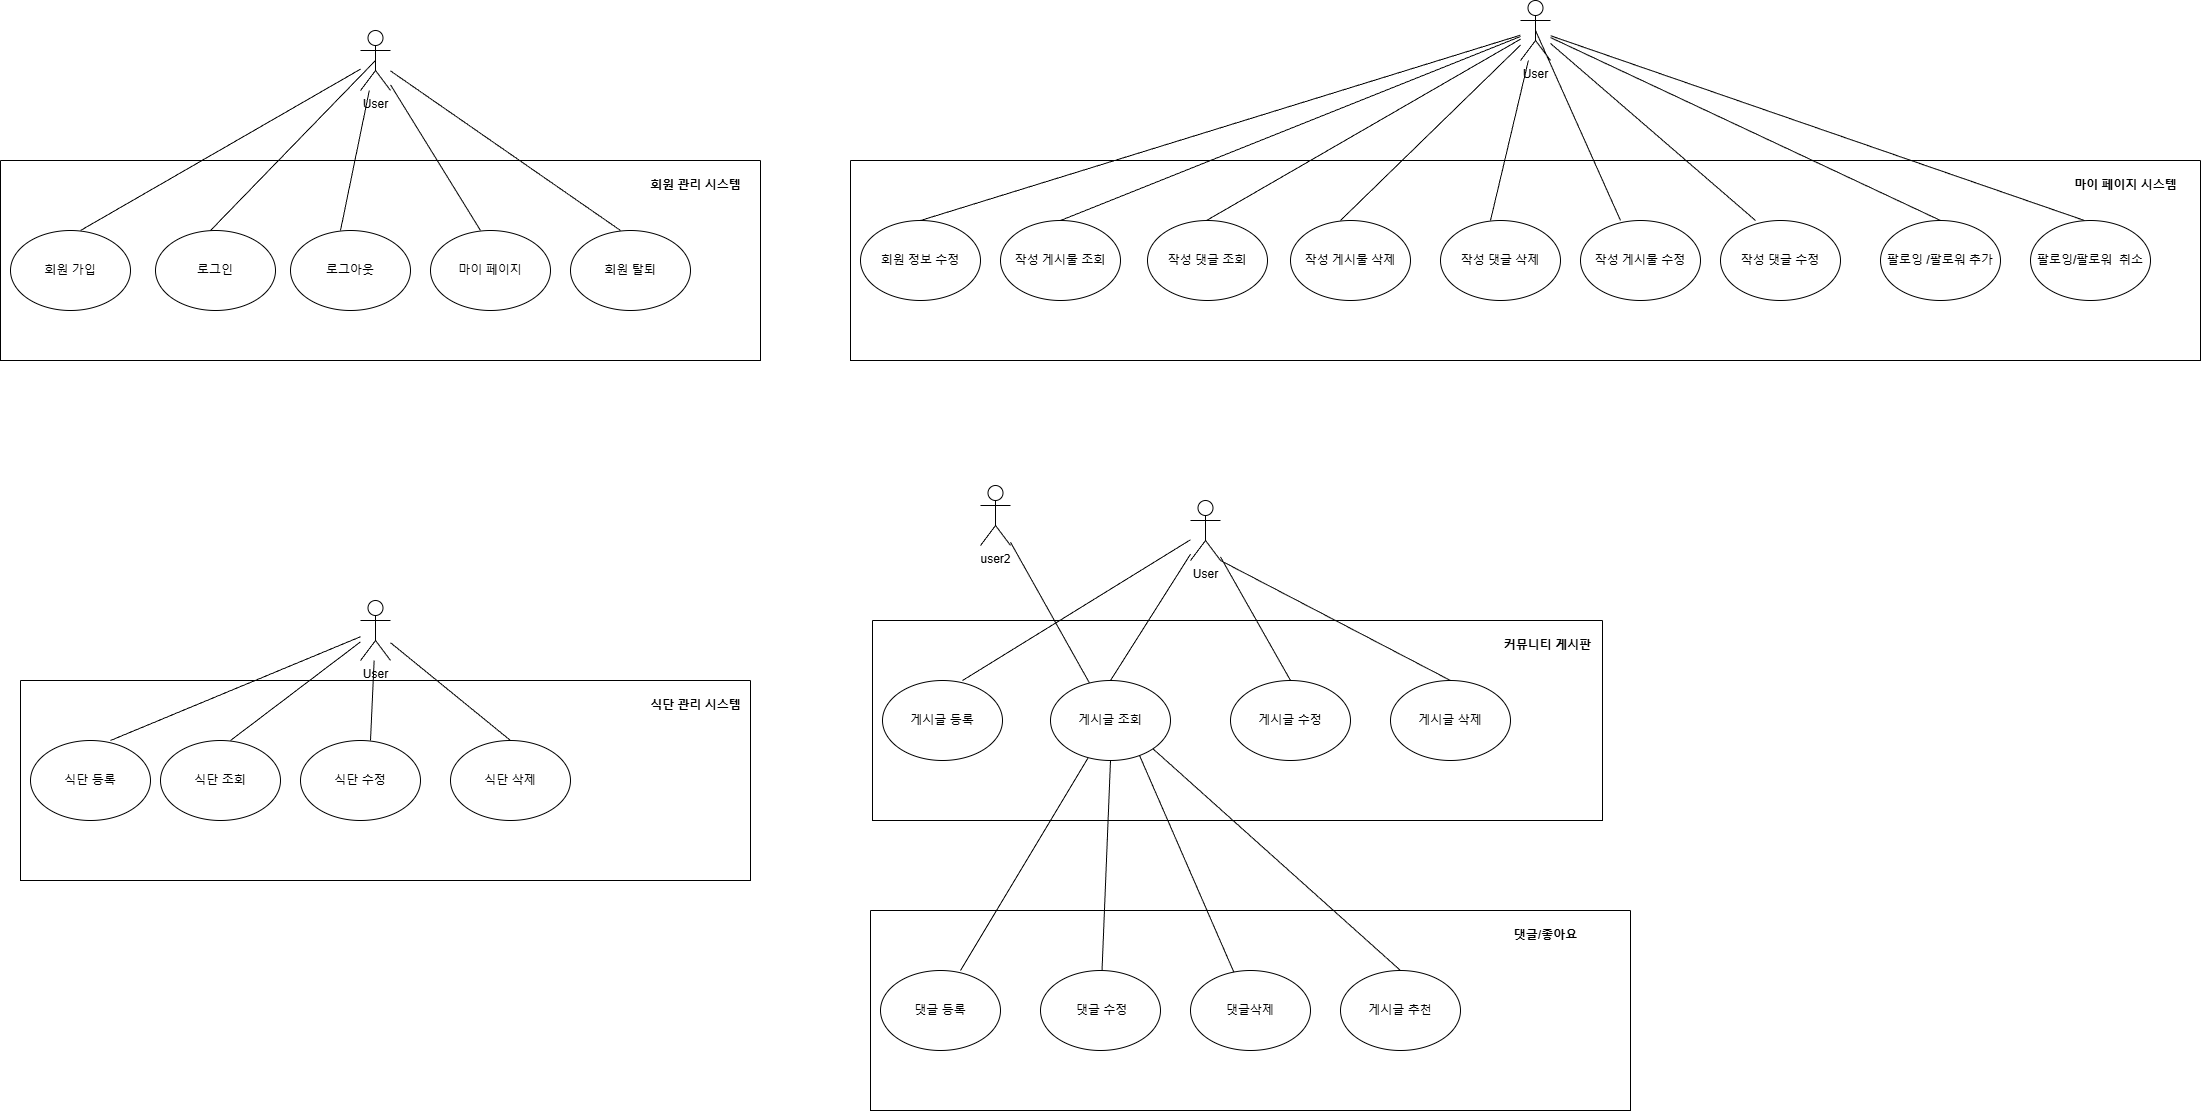

The diagram above was exported from draw.io. Its source (the exported page's mxGraphModel, read from the mxfile embedded in the PNG):
<mxGraphModel dx="3622" dy="1083" grid="1" gridSize="10" guides="1" tooltips="1" connect="1" arrows="1" fold="1" page="1" pageScale="1" pageWidth="827" pageHeight="1169" math="0" shadow="0">
  <root>
    <mxCell id="0" />
    <mxCell id="1" parent="0" />
    <mxCell id="uKYjgwpSGc8ervPxMBzO-2" value="User" style="shape=umlActor;verticalLabelPosition=bottom;verticalAlign=top;html=1;outlineConnect=0;" vertex="1" parent="1">
      <mxGeometry x="-1290" y="70" width="30" height="60" as="geometry" />
    </mxCell>
    <mxCell id="xsZZ_20_9TChv9L_rYFM-4" value="로그인" style="ellipse;whiteSpace=wrap;html=1;" vertex="1" parent="1">
      <mxGeometry x="-1495" y="270" width="120" height="80" as="geometry" />
    </mxCell>
    <mxCell id="xsZZ_20_9TChv9L_rYFM-5" value="로그아웃" style="ellipse;whiteSpace=wrap;html=1;" vertex="1" parent="1">
      <mxGeometry x="-1360" y="270" width="120" height="80" as="geometry" />
    </mxCell>
    <mxCell id="xsZZ_20_9TChv9L_rYFM-6" value="마이 페이지" style="ellipse;whiteSpace=wrap;html=1;" vertex="1" parent="1">
      <mxGeometry x="-1220" y="270" width="120" height="80" as="geometry" />
    </mxCell>
    <mxCell id="xsZZ_20_9TChv9L_rYFM-7" value="회원 가입" style="ellipse;whiteSpace=wrap;html=1;" vertex="1" parent="1">
      <mxGeometry x="-1640" y="270" width="120" height="80" as="geometry" />
    </mxCell>
    <mxCell id="xsZZ_20_9TChv9L_rYFM-8" value="" style="endArrow=none;html=1;rounded=0;" edge="1" parent="1" target="uKYjgwpSGc8ervPxMBzO-2">
      <mxGeometry width="50" height="50" relative="1" as="geometry">
        <mxPoint x="-1570" y="270" as="sourcePoint" />
        <mxPoint x="-1460" y="160" as="targetPoint" />
      </mxGeometry>
    </mxCell>
    <mxCell id="xsZZ_20_9TChv9L_rYFM-9" value="" style="endArrow=none;html=1;rounded=0;entryX=0.5;entryY=0.5;entryDx=0;entryDy=0;entryPerimeter=0;" edge="1" parent="1" target="uKYjgwpSGc8ervPxMBzO-2">
      <mxGeometry width="50" height="50" relative="1" as="geometry">
        <mxPoint x="-1440" y="270" as="sourcePoint" />
        <mxPoint x="-1430" y="170" as="targetPoint" />
      </mxGeometry>
    </mxCell>
    <mxCell id="xsZZ_20_9TChv9L_rYFM-10" value="" style="endArrow=none;html=1;rounded=0;" edge="1" parent="1" target="uKYjgwpSGc8ervPxMBzO-2">
      <mxGeometry width="50" height="50" relative="1" as="geometry">
        <mxPoint x="-1310" y="270" as="sourcePoint" />
        <mxPoint x="-1410" y="160" as="targetPoint" />
      </mxGeometry>
    </mxCell>
    <mxCell id="xsZZ_20_9TChv9L_rYFM-11" value="" style="endArrow=none;html=1;rounded=0;" edge="1" parent="1" target="uKYjgwpSGc8ervPxMBzO-2">
      <mxGeometry width="50" height="50" relative="1" as="geometry">
        <mxPoint x="-1170" y="270" as="sourcePoint" />
        <mxPoint x="-1250" y="150" as="targetPoint" />
      </mxGeometry>
    </mxCell>
    <mxCell id="uKYjgwpSGc8ervPxMBzO-3" value="User" style="shape=umlActor;verticalLabelPosition=bottom;verticalAlign=top;html=1;outlineConnect=0;" vertex="1" parent="1">
      <mxGeometry x="-460" y="540" width="30" height="60" as="geometry" />
    </mxCell>
    <mxCell id="xsZZ_20_9TChv9L_rYFM-12" value="회원 탈퇴" style="ellipse;whiteSpace=wrap;html=1;" vertex="1" parent="1">
      <mxGeometry x="-1080" y="270" width="120" height="80" as="geometry" />
    </mxCell>
    <mxCell id="xsZZ_20_9TChv9L_rYFM-13" value="" style="endArrow=none;html=1;rounded=0;" edge="1" parent="1" target="uKYjgwpSGc8ervPxMBzO-2">
      <mxGeometry width="50" height="50" relative="1" as="geometry">
        <mxPoint x="-1030" y="270" as="sourcePoint" />
        <mxPoint x="-980" y="220" as="targetPoint" />
      </mxGeometry>
    </mxCell>
    <mxCell id="xsZZ_20_9TChv9L_rYFM-14" value="" style="swimlane;startSize=0;" vertex="1" parent="1">
      <mxGeometry x="-1650" y="200" width="760" height="200" as="geometry" />
    </mxCell>
    <mxCell id="xsZZ_20_9TChv9L_rYFM-15" value="&lt;b&gt;회원 관리 시스템&lt;/b&gt;" style="text;html=1;align=center;verticalAlign=middle;resizable=0;points=[];autosize=1;strokeColor=none;fillColor=none;" vertex="1" parent="xsZZ_20_9TChv9L_rYFM-14">
      <mxGeometry x="640" y="10" width="110" height="30" as="geometry" />
    </mxCell>
    <mxCell id="xsZZ_20_9TChv9L_rYFM-16" value="User" style="shape=umlActor;verticalLabelPosition=bottom;verticalAlign=top;html=1;outlineConnect=0;" vertex="1" parent="1">
      <mxGeometry x="-1290" y="640" width="30" height="60" as="geometry" />
    </mxCell>
    <mxCell id="xsZZ_20_9TChv9L_rYFM-17" value="" style="swimlane;startSize=0;" vertex="1" parent="1">
      <mxGeometry x="-1630" y="720" width="730" height="200" as="geometry" />
    </mxCell>
    <mxCell id="xsZZ_20_9TChv9L_rYFM-18" value="&lt;b&gt;식단 관리 시스템&lt;/b&gt;" style="text;html=1;align=center;verticalAlign=middle;resizable=0;points=[];autosize=1;strokeColor=none;fillColor=none;" vertex="1" parent="xsZZ_20_9TChv9L_rYFM-17">
      <mxGeometry x="620" y="10" width="110" height="30" as="geometry" />
    </mxCell>
    <mxCell id="xsZZ_20_9TChv9L_rYFM-20" value="식단 조회" style="ellipse;whiteSpace=wrap;html=1;" vertex="1" parent="xsZZ_20_9TChv9L_rYFM-17">
      <mxGeometry x="140" y="60" width="120" height="80" as="geometry" />
    </mxCell>
    <mxCell id="xsZZ_20_9TChv9L_rYFM-21" value="식단 등록" style="ellipse;whiteSpace=wrap;html=1;" vertex="1" parent="xsZZ_20_9TChv9L_rYFM-17">
      <mxGeometry x="10" y="60" width="120" height="80" as="geometry" />
    </mxCell>
    <mxCell id="xsZZ_20_9TChv9L_rYFM-22" value="식단 수정" style="ellipse;whiteSpace=wrap;html=1;" vertex="1" parent="xsZZ_20_9TChv9L_rYFM-17">
      <mxGeometry x="280" y="60" width="120" height="80" as="geometry" />
    </mxCell>
    <mxCell id="xsZZ_20_9TChv9L_rYFM-23" value="식단 삭제" style="ellipse;whiteSpace=wrap;html=1;" vertex="1" parent="xsZZ_20_9TChv9L_rYFM-17">
      <mxGeometry x="430" y="60" width="120" height="80" as="geometry" />
    </mxCell>
    <mxCell id="xsZZ_20_9TChv9L_rYFM-24" value="" style="endArrow=none;html=1;rounded=0;" edge="1" parent="xsZZ_20_9TChv9L_rYFM-17" target="xsZZ_20_9TChv9L_rYFM-16">
      <mxGeometry width="50" height="50" relative="1" as="geometry">
        <mxPoint x="90" y="60" as="sourcePoint" />
        <mxPoint x="140" y="10" as="targetPoint" />
      </mxGeometry>
    </mxCell>
    <mxCell id="xsZZ_20_9TChv9L_rYFM-25" value="" style="endArrow=none;html=1;rounded=0;" edge="1" parent="xsZZ_20_9TChv9L_rYFM-17" target="xsZZ_20_9TChv9L_rYFM-16">
      <mxGeometry width="50" height="50" relative="1" as="geometry">
        <mxPoint x="210" y="60" as="sourcePoint" />
        <mxPoint x="260" y="10" as="targetPoint" />
      </mxGeometry>
    </mxCell>
    <mxCell id="xsZZ_20_9TChv9L_rYFM-26" value="" style="endArrow=none;html=1;rounded=0;" edge="1" parent="xsZZ_20_9TChv9L_rYFM-17" target="xsZZ_20_9TChv9L_rYFM-16">
      <mxGeometry width="50" height="50" relative="1" as="geometry">
        <mxPoint x="350" y="60" as="sourcePoint" />
        <mxPoint x="400" y="10" as="targetPoint" />
      </mxGeometry>
    </mxCell>
    <mxCell id="xsZZ_20_9TChv9L_rYFM-27" value="" style="endArrow=none;html=1;rounded=0;" edge="1" parent="xsZZ_20_9TChv9L_rYFM-17" target="xsZZ_20_9TChv9L_rYFM-16">
      <mxGeometry width="50" height="50" relative="1" as="geometry">
        <mxPoint x="490" y="60" as="sourcePoint" />
        <mxPoint x="540" y="10" as="targetPoint" />
      </mxGeometry>
    </mxCell>
    <mxCell id="xsZZ_20_9TChv9L_rYFM-30" value="" style="swimlane;startSize=0;" vertex="1" parent="1">
      <mxGeometry x="-800" y="200" width="1350" height="200" as="geometry" />
    </mxCell>
    <mxCell id="xsZZ_20_9TChv9L_rYFM-31" value="&lt;b&gt;마이 페이지 시스템&lt;/b&gt;" style="text;html=1;align=center;verticalAlign=middle;resizable=0;points=[];autosize=1;strokeColor=none;fillColor=none;" vertex="1" parent="xsZZ_20_9TChv9L_rYFM-30">
      <mxGeometry x="1210" y="10" width="130" height="30" as="geometry" />
    </mxCell>
    <mxCell id="xsZZ_20_9TChv9L_rYFM-32" value="회원 정보 수정" style="ellipse;whiteSpace=wrap;html=1;" vertex="1" parent="xsZZ_20_9TChv9L_rYFM-30">
      <mxGeometry x="10" y="60" width="120" height="80" as="geometry" />
    </mxCell>
    <mxCell id="xsZZ_20_9TChv9L_rYFM-33" value="작성 게시물 조회" style="ellipse;whiteSpace=wrap;html=1;" vertex="1" parent="xsZZ_20_9TChv9L_rYFM-30">
      <mxGeometry x="150" y="60" width="120" height="80" as="geometry" />
    </mxCell>
    <mxCell id="xsZZ_20_9TChv9L_rYFM-34" value="작성 댓글 조회" style="ellipse;whiteSpace=wrap;html=1;" vertex="1" parent="xsZZ_20_9TChv9L_rYFM-30">
      <mxGeometry x="297" y="60" width="120" height="80" as="geometry" />
    </mxCell>
    <mxCell id="xsZZ_20_9TChv9L_rYFM-35" value="작성 게시물 삭제" style="ellipse;whiteSpace=wrap;html=1;" vertex="1" parent="xsZZ_20_9TChv9L_rYFM-30">
      <mxGeometry x="440" y="60" width="120" height="80" as="geometry" />
    </mxCell>
    <mxCell id="xsZZ_20_9TChv9L_rYFM-36" value="작성 댓글 삭제" style="ellipse;whiteSpace=wrap;html=1;" vertex="1" parent="xsZZ_20_9TChv9L_rYFM-30">
      <mxGeometry x="590" y="60" width="120" height="80" as="geometry" />
    </mxCell>
    <mxCell id="xsZZ_20_9TChv9L_rYFM-37" value="작성 게시물 수정" style="ellipse;whiteSpace=wrap;html=1;" vertex="1" parent="xsZZ_20_9TChv9L_rYFM-30">
      <mxGeometry x="730" y="60" width="120" height="80" as="geometry" />
    </mxCell>
    <mxCell id="xsZZ_20_9TChv9L_rYFM-38" value="작성 댓글 수정" style="ellipse;whiteSpace=wrap;html=1;" vertex="1" parent="xsZZ_20_9TChv9L_rYFM-30">
      <mxGeometry x="870" y="60" width="120" height="80" as="geometry" />
    </mxCell>
    <mxCell id="xsZZ_20_9TChv9L_rYFM-39" value="" style="endArrow=none;html=1;rounded=0;" edge="1" parent="xsZZ_20_9TChv9L_rYFM-30" target="xsZZ_20_9TChv9L_rYFM-28">
      <mxGeometry width="50" height="50" relative="1" as="geometry">
        <mxPoint x="70" y="60" as="sourcePoint" />
        <mxPoint x="120" y="10" as="targetPoint" />
      </mxGeometry>
    </mxCell>
    <mxCell id="xsZZ_20_9TChv9L_rYFM-40" value="" style="endArrow=none;html=1;rounded=0;" edge="1" parent="xsZZ_20_9TChv9L_rYFM-30" target="xsZZ_20_9TChv9L_rYFM-28">
      <mxGeometry width="50" height="50" relative="1" as="geometry">
        <mxPoint x="210" y="60" as="sourcePoint" />
        <mxPoint x="260" y="10" as="targetPoint" />
      </mxGeometry>
    </mxCell>
    <mxCell id="xsZZ_20_9TChv9L_rYFM-41" value="" style="endArrow=none;html=1;rounded=0;" edge="1" parent="xsZZ_20_9TChv9L_rYFM-30" target="xsZZ_20_9TChv9L_rYFM-28">
      <mxGeometry width="50" height="50" relative="1" as="geometry">
        <mxPoint x="356" y="60" as="sourcePoint" />
        <mxPoint x="406" y="10" as="targetPoint" />
      </mxGeometry>
    </mxCell>
    <mxCell id="xsZZ_20_9TChv9L_rYFM-42" value="" style="endArrow=none;html=1;rounded=0;" edge="1" parent="xsZZ_20_9TChv9L_rYFM-30" target="xsZZ_20_9TChv9L_rYFM-28">
      <mxGeometry width="50" height="50" relative="1" as="geometry">
        <mxPoint x="490" y="60" as="sourcePoint" />
        <mxPoint x="540" y="10" as="targetPoint" />
      </mxGeometry>
    </mxCell>
    <mxCell id="xsZZ_20_9TChv9L_rYFM-43" value="" style="endArrow=none;html=1;rounded=0;" edge="1" parent="xsZZ_20_9TChv9L_rYFM-30" target="xsZZ_20_9TChv9L_rYFM-28">
      <mxGeometry width="50" height="50" relative="1" as="geometry">
        <mxPoint x="640" y="60" as="sourcePoint" />
        <mxPoint x="690" y="10" as="targetPoint" />
      </mxGeometry>
    </mxCell>
    <mxCell id="xsZZ_20_9TChv9L_rYFM-44" value="" style="endArrow=none;html=1;rounded=0;entryX=0.5;entryY=0.5;entryDx=0;entryDy=0;entryPerimeter=0;" edge="1" parent="xsZZ_20_9TChv9L_rYFM-30" target="xsZZ_20_9TChv9L_rYFM-28">
      <mxGeometry width="50" height="50" relative="1" as="geometry">
        <mxPoint x="770" y="60" as="sourcePoint" />
        <mxPoint x="820" y="10" as="targetPoint" />
      </mxGeometry>
    </mxCell>
    <mxCell id="xsZZ_20_9TChv9L_rYFM-45" value="" style="endArrow=none;html=1;rounded=0;" edge="1" parent="xsZZ_20_9TChv9L_rYFM-30" target="xsZZ_20_9TChv9L_rYFM-28">
      <mxGeometry width="50" height="50" relative="1" as="geometry">
        <mxPoint x="905" y="60" as="sourcePoint" />
        <mxPoint x="310" y="-120" as="targetPoint" />
      </mxGeometry>
    </mxCell>
    <mxCell id="xsZZ_20_9TChv9L_rYFM-46" value="팔로잉 /팔로워 추가" style="ellipse;whiteSpace=wrap;html=1;" vertex="1" parent="xsZZ_20_9TChv9L_rYFM-30">
      <mxGeometry x="1030" y="60" width="120" height="80" as="geometry" />
    </mxCell>
    <mxCell id="xsZZ_20_9TChv9L_rYFM-47" value="팔로잉/팔로워&amp;nbsp; 취소" style="ellipse;whiteSpace=wrap;html=1;" vertex="1" parent="xsZZ_20_9TChv9L_rYFM-30">
      <mxGeometry x="1180" y="60" width="120" height="80" as="geometry" />
    </mxCell>
    <mxCell id="xsZZ_20_9TChv9L_rYFM-28" value="User" style="shape=umlActor;verticalLabelPosition=bottom;verticalAlign=top;html=1;outlineConnect=0;" vertex="1" parent="xsZZ_20_9TChv9L_rYFM-30">
      <mxGeometry x="670" y="-160" width="30" height="60" as="geometry" />
    </mxCell>
    <mxCell id="xsZZ_20_9TChv9L_rYFM-50" value="" style="endArrow=none;html=1;rounded=0;" edge="1" parent="xsZZ_20_9TChv9L_rYFM-30" target="xsZZ_20_9TChv9L_rYFM-28">
      <mxGeometry width="50" height="50" relative="1" as="geometry">
        <mxPoint x="1090" y="60" as="sourcePoint" />
        <mxPoint x="1140" y="10" as="targetPoint" />
      </mxGeometry>
    </mxCell>
    <mxCell id="xsZZ_20_9TChv9L_rYFM-51" value="" style="endArrow=none;html=1;rounded=0;" edge="1" parent="xsZZ_20_9TChv9L_rYFM-30" target="xsZZ_20_9TChv9L_rYFM-28">
      <mxGeometry width="50" height="50" relative="1" as="geometry">
        <mxPoint x="1234" y="60" as="sourcePoint" />
        <mxPoint x="1284" y="10" as="targetPoint" />
      </mxGeometry>
    </mxCell>
    <mxCell id="uKYjgwpSGc8ervPxMBzO-18" value="" style="endArrow=none;html=1;rounded=0;entryX=1;entryY=1;entryDx=0;entryDy=0;entryPerimeter=0;exitX=0.5;exitY=0;exitDx=0;exitDy=0;" edge="1" parent="1" source="uKYjgwpSGc8ervPxMBzO-14" target="uKYjgwpSGc8ervPxMBzO-3">
      <mxGeometry width="50" height="50" relative="1" as="geometry">
        <mxPoint x="-288" y="780" as="sourcePoint" />
        <mxPoint x="-238" y="730" as="targetPoint" />
      </mxGeometry>
    </mxCell>
    <mxCell id="uKYjgwpSGc8ervPxMBzO-17" value="" style="endArrow=none;html=1;rounded=0;exitX=0.5;exitY=0;exitDx=0;exitDy=0;" edge="1" parent="1" source="uKYjgwpSGc8ervPxMBzO-13" target="uKYjgwpSGc8ervPxMBzO-3">
      <mxGeometry width="50" height="50" relative="1" as="geometry">
        <mxPoint x="-428" y="780" as="sourcePoint" />
        <mxPoint x="-378" y="730" as="targetPoint" />
      </mxGeometry>
    </mxCell>
    <mxCell id="uKYjgwpSGc8ervPxMBzO-16" value="" style="endArrow=none;html=1;rounded=0;exitX=0.5;exitY=0;exitDx=0;exitDy=0;" edge="1" parent="1" source="uKYjgwpSGc8ervPxMBzO-11" target="uKYjgwpSGc8ervPxMBzO-3">
      <mxGeometry width="50" height="50" relative="1" as="geometry">
        <mxPoint x="-568" y="780" as="sourcePoint" />
        <mxPoint x="-460" y="630" as="targetPoint" />
      </mxGeometry>
    </mxCell>
    <mxCell id="xVCHVzTpKAdqkPILkUUK-8" value="" style="swimlane;startSize=0;" vertex="1" parent="1">
      <mxGeometry x="-780" y="950" width="760" height="200" as="geometry" />
    </mxCell>
    <mxCell id="xVCHVzTpKAdqkPILkUUK-9" value="&lt;b&gt;댓글/좋아요&lt;/b&gt;" style="text;html=1;align=center;verticalAlign=middle;resizable=0;points=[];autosize=1;strokeColor=none;fillColor=none;" vertex="1" parent="xVCHVzTpKAdqkPILkUUK-8">
      <mxGeometry x="635" y="10" width="80" height="30" as="geometry" />
    </mxCell>
    <mxCell id="xVCHVzTpKAdqkPILkUUK-11" value="댓글 등록" style="ellipse;whiteSpace=wrap;html=1;" vertex="1" parent="xVCHVzTpKAdqkPILkUUK-8">
      <mxGeometry x="10" y="60" width="120" height="80" as="geometry" />
    </mxCell>
    <mxCell id="xVCHVzTpKAdqkPILkUUK-12" value="&amp;nbsp;댓글 수정" style="ellipse;whiteSpace=wrap;html=1;" vertex="1" parent="xVCHVzTpKAdqkPILkUUK-8">
      <mxGeometry x="170" y="60" width="120" height="80" as="geometry" />
    </mxCell>
    <mxCell id="xVCHVzTpKAdqkPILkUUK-13" value="댓글삭제" style="ellipse;whiteSpace=wrap;html=1;" vertex="1" parent="xVCHVzTpKAdqkPILkUUK-8">
      <mxGeometry x="320" y="60" width="120" height="80" as="geometry" />
    </mxCell>
    <mxCell id="xVCHVzTpKAdqkPILkUUK-14" value="" style="endArrow=none;html=1;rounded=0;" edge="1" parent="xVCHVzTpKAdqkPILkUUK-8" target="uKYjgwpSGc8ervPxMBzO-11">
      <mxGeometry width="50" height="50" relative="1" as="geometry">
        <mxPoint x="90" y="60" as="sourcePoint" />
        <mxPoint x="248" y="-100" as="targetPoint" />
      </mxGeometry>
    </mxCell>
    <mxCell id="xVCHVzTpKAdqkPILkUUK-22" value="게시글 추천" style="ellipse;whiteSpace=wrap;html=1;" vertex="1" parent="xVCHVzTpKAdqkPILkUUK-8">
      <mxGeometry x="470" y="60" width="120" height="80" as="geometry" />
    </mxCell>
    <mxCell id="uKYjgwpSGc8ervPxMBzO-9" value="" style="swimlane;startSize=0;" vertex="1" parent="1">
      <mxGeometry x="-778" y="660" width="730" height="200" as="geometry" />
    </mxCell>
    <mxCell id="uKYjgwpSGc8ervPxMBzO-10" value="&lt;b&gt;커뮤니티 게시판&lt;/b&gt;" style="text;html=1;align=center;verticalAlign=middle;resizable=0;points=[];autosize=1;strokeColor=none;fillColor=none;" vertex="1" parent="uKYjgwpSGc8ervPxMBzO-9">
      <mxGeometry x="625" y="10" width="100" height="30" as="geometry" />
    </mxCell>
    <mxCell id="uKYjgwpSGc8ervPxMBzO-11" value="게시글 조회" style="ellipse;whiteSpace=wrap;html=1;" vertex="1" parent="uKYjgwpSGc8ervPxMBzO-9">
      <mxGeometry x="178" y="60" width="120" height="80" as="geometry" />
    </mxCell>
    <mxCell id="uKYjgwpSGc8ervPxMBzO-12" value="게시글 등록" style="ellipse;whiteSpace=wrap;html=1;" vertex="1" parent="uKYjgwpSGc8ervPxMBzO-9">
      <mxGeometry x="10" y="60" width="120" height="80" as="geometry" />
    </mxCell>
    <mxCell id="uKYjgwpSGc8ervPxMBzO-13" value="게시글 수정" style="ellipse;whiteSpace=wrap;html=1;" vertex="1" parent="uKYjgwpSGc8ervPxMBzO-9">
      <mxGeometry x="358" y="60" width="120" height="80" as="geometry" />
    </mxCell>
    <mxCell id="uKYjgwpSGc8ervPxMBzO-14" value="게시글 삭제" style="ellipse;whiteSpace=wrap;html=1;" vertex="1" parent="uKYjgwpSGc8ervPxMBzO-9">
      <mxGeometry x="518" y="60" width="120" height="80" as="geometry" />
    </mxCell>
    <mxCell id="uKYjgwpSGc8ervPxMBzO-15" value="" style="endArrow=none;html=1;rounded=0;" edge="1" parent="uKYjgwpSGc8ervPxMBzO-9" target="uKYjgwpSGc8ervPxMBzO-3">
      <mxGeometry width="50" height="50" relative="1" as="geometry">
        <mxPoint x="90" y="60" as="sourcePoint" />
        <mxPoint x="248" y="-100" as="targetPoint" />
      </mxGeometry>
    </mxCell>
    <mxCell id="xVCHVzTpKAdqkPILkUUK-15" value="user2" style="shape=umlActor;verticalLabelPosition=bottom;verticalAlign=top;html=1;outlineConnect=0;" vertex="1" parent="1">
      <mxGeometry x="-670" y="525" width="30" height="60" as="geometry" />
    </mxCell>
    <mxCell id="xVCHVzTpKAdqkPILkUUK-18" value="" style="endArrow=none;html=1;rounded=0;entryX=0.5;entryY=1;entryDx=0;entryDy=0;" edge="1" parent="1" source="xVCHVzTpKAdqkPILkUUK-12" target="uKYjgwpSGc8ervPxMBzO-11">
      <mxGeometry width="50" height="50" relative="1" as="geometry">
        <mxPoint x="-630" y="1010" as="sourcePoint" />
        <mxPoint x="-580" y="960" as="targetPoint" />
      </mxGeometry>
    </mxCell>
    <mxCell id="xVCHVzTpKAdqkPILkUUK-19" value="" style="endArrow=none;html=1;rounded=0;" edge="1" parent="1" source="uKYjgwpSGc8ervPxMBzO-11" target="xVCHVzTpKAdqkPILkUUK-15">
      <mxGeometry width="50" height="50" relative="1" as="geometry">
        <mxPoint x="-513" y="1010" as="sourcePoint" />
        <mxPoint x="-530" y="810" as="targetPoint" />
      </mxGeometry>
    </mxCell>
    <mxCell id="xVCHVzTpKAdqkPILkUUK-20" value="" style="endArrow=none;html=1;rounded=0;entryX=0.742;entryY=0.938;entryDx=0;entryDy=0;entryPerimeter=0;" edge="1" parent="1" source="xVCHVzTpKAdqkPILkUUK-13" target="uKYjgwpSGc8ervPxMBzO-11">
      <mxGeometry width="50" height="50" relative="1" as="geometry">
        <mxPoint x="-630" y="1010" as="sourcePoint" />
        <mxPoint x="-580" y="960" as="targetPoint" />
      </mxGeometry>
    </mxCell>
    <mxCell id="xVCHVzTpKAdqkPILkUUK-23" value="" style="endArrow=none;html=1;rounded=0;entryX=1;entryY=1;entryDx=0;entryDy=0;exitX=0.5;exitY=0;exitDx=0;exitDy=0;" edge="1" parent="1" source="xVCHVzTpKAdqkPILkUUK-22" target="uKYjgwpSGc8ervPxMBzO-11">
      <mxGeometry width="50" height="50" relative="1" as="geometry">
        <mxPoint x="-630" y="1010" as="sourcePoint" />
        <mxPoint x="-580" y="960" as="targetPoint" />
      </mxGeometry>
    </mxCell>
  </root>
</mxGraphModel>